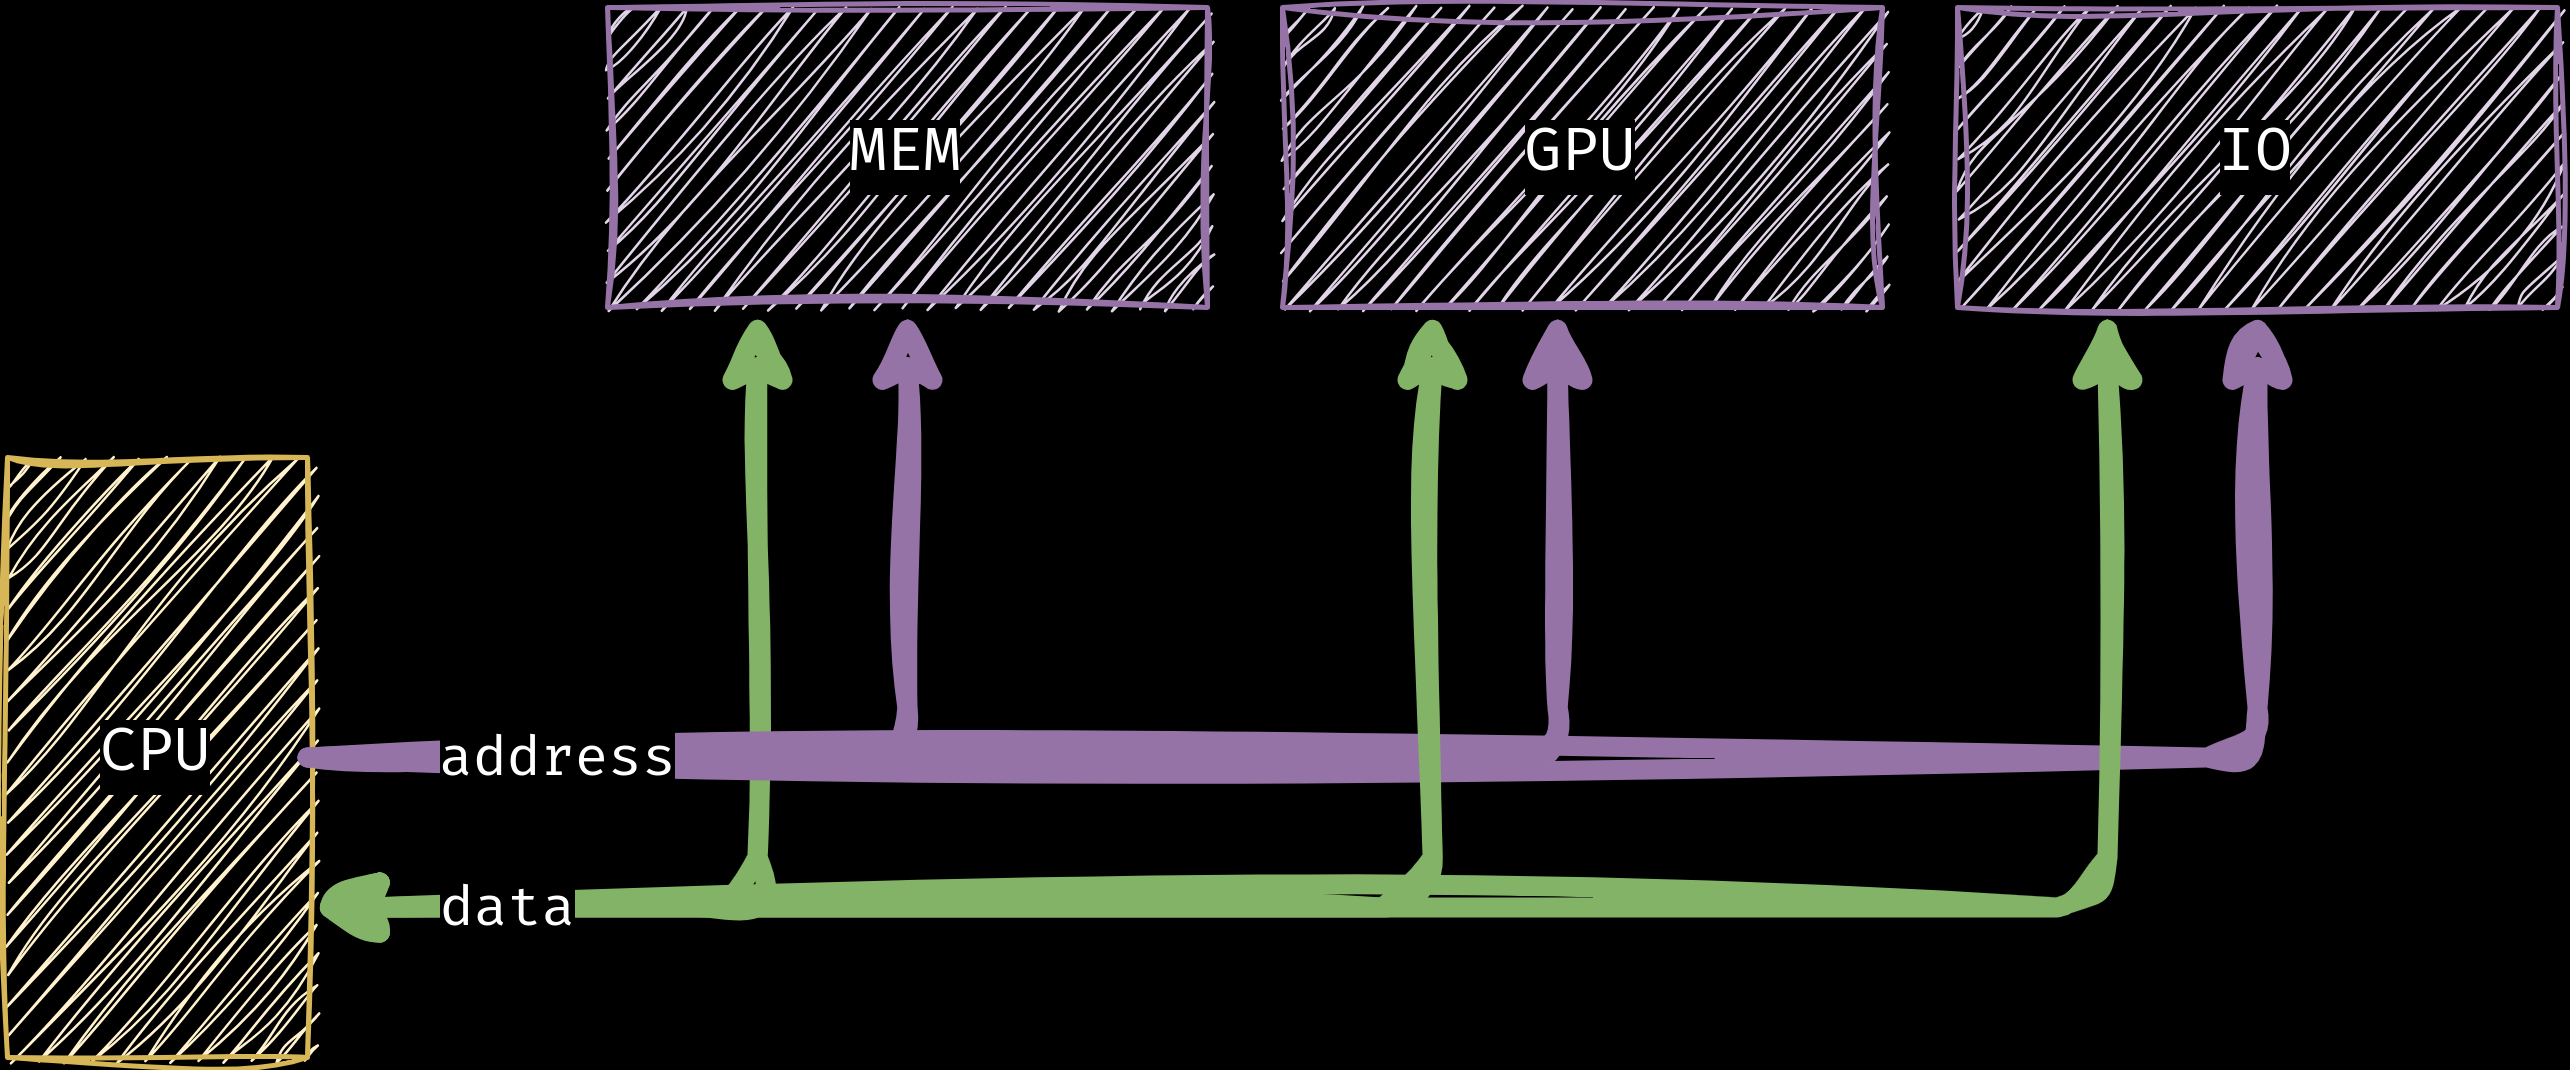

The diagram above was exported from draw.io. Its source (the exported page's mxGraphModel, read from the mxfile embedded in the PNG):
<mxGraphModel dx="746" dy="530" grid="1" gridSize="10" guides="1" tooltips="1" connect="1" arrows="1" fold="1" page="1" pageScale="1" pageWidth="850" pageHeight="1100" background="#000000" math="0" shadow="0">
  <root>
    <mxCell id="0" />
    <mxCell id="1" parent="0" />
    <mxCell id="88" style="edgeStyle=orthogonalEdgeStyle;shape=connector;rounded=1;sketch=1;jiggle=2;curveFitting=1;html=1;entryX=0.5;entryY=1;entryDx=0;entryDy=0;labelBackgroundColor=default;strokeColor=#9673a6;strokeWidth=4;fontFamily=Helvetica;fontSize=11;fontColor=#FFFFFF;endArrow=classic;fillColor=#e1d5e7;exitX=1;exitY=0.5;exitDx=0;exitDy=0;" edge="1" parent="1" source="58" target="86">
      <mxGeometry relative="1" as="geometry">
        <Array as="points">
          <mxPoint x="350" y="260" />
        </Array>
      </mxGeometry>
    </mxCell>
    <mxCell id="58" value="CPU" style="rounded=0;whiteSpace=wrap;html=1;labelBackgroundColor=#000000;sketch=1;jiggle=2;curveFitting=1;strokeColor=#d6b656;fontFamily=Fira Code;fontSize=12;fillColor=#fff2cc;fontColor=#FFFFFF;" parent="1" vertex="1">
      <mxGeometry x="170" y="200" width="60" height="120" as="geometry" />
    </mxCell>
    <mxCell id="92" style="edgeStyle=orthogonalEdgeStyle;shape=connector;rounded=1;sketch=1;jiggle=2;curveFitting=1;html=1;exitX=0.25;exitY=1;exitDx=0;exitDy=0;entryX=1;entryY=0.75;entryDx=0;entryDy=0;labelBackgroundColor=default;strokeColor=#82b366;strokeWidth=4;fontFamily=Helvetica;fontSize=11;fontColor=#FFFFFF;endArrow=classic;fillColor=#d5e8d4;startArrow=classic;startFill=1;" edge="1" parent="1" source="86" target="58">
      <mxGeometry relative="1" as="geometry" />
    </mxCell>
    <mxCell id="86" value="MEM" style="rounded=0;whiteSpace=wrap;html=1;labelBackgroundColor=#000000;strokeColor=#9673a6;fillColor=#e1d5e7;sketch=1;curveFitting=1;jiggle=2;fontColor=#FFFFFF;fontFamily=Fira Code;" vertex="1" parent="1">
      <mxGeometry x="290" y="110" width="120" height="60" as="geometry" />
    </mxCell>
    <mxCell id="87" value="" style="endArrow=classic;html=1;fontColor=#FFFFFF;fillColor=#e1d5e7;strokeColor=#9673a6;strokeWidth=4;sketch=1;curveFitting=1;jiggle=2;entryX=0.5;entryY=1;entryDx=0;entryDy=0;edgeStyle=orthogonalEdgeStyle;" edge="1" parent="1" target="90">
      <mxGeometry width="50" height="50" relative="1" as="geometry">
        <mxPoint x="230" y="260" as="sourcePoint" />
        <mxPoint x="550" y="230" as="targetPoint" />
        <Array as="points">
          <mxPoint x="230" y="260" />
          <mxPoint x="620" y="260" />
        </Array>
      </mxGeometry>
    </mxCell>
    <mxCell id="89" value="GPU" style="rounded=0;whiteSpace=wrap;html=1;labelBackgroundColor=#000000;strokeColor=#9673a6;fillColor=#e1d5e7;sketch=1;curveFitting=1;jiggle=2;fontColor=#FFFFFF;fontFamily=Fira Code;" vertex="1" parent="1">
      <mxGeometry x="425" y="110" width="120" height="60" as="geometry" />
    </mxCell>
    <mxCell id="90" value="IO" style="rounded=0;whiteSpace=wrap;html=1;labelBackgroundColor=#000000;strokeColor=#9673a6;fillColor=#e1d5e7;sketch=1;curveFitting=1;jiggle=2;fontColor=#FFFFFF;fontFamily=Fira Code;" vertex="1" parent="1">
      <mxGeometry x="560" y="110" width="120" height="60" as="geometry" />
    </mxCell>
    <mxCell id="91" value="address" style="endArrow=classic;html=1;fontColor=#FFFFFF;fillColor=#e1d5e7;strokeColor=#9673a6;strokeWidth=4;sketch=1;curveFitting=1;jiggle=2;edgeStyle=orthogonalEdgeStyle;exitX=1;exitY=0.5;exitDx=0;exitDy=0;labelBackgroundColor=#000000;fontFamily=Fira Code;" edge="1" parent="1" source="58" target="89">
      <mxGeometry x="-0.7059" width="50" height="50" relative="1" as="geometry">
        <mxPoint x="230" y="230" as="sourcePoint" />
        <mxPoint x="620" y="169.9999999999999" as="targetPoint" />
        <Array as="points">
          <mxPoint x="480" y="260" />
        </Array>
        <mxPoint as="offset" />
      </mxGeometry>
    </mxCell>
    <mxCell id="93" style="edgeStyle=orthogonalEdgeStyle;shape=connector;rounded=1;sketch=1;jiggle=2;curveFitting=1;html=1;exitX=0.25;exitY=1;exitDx=0;exitDy=0;entryX=1;entryY=0.75;entryDx=0;entryDy=0;labelBackgroundColor=default;strokeColor=#82b366;strokeWidth=4;fontFamily=Helvetica;fontSize=11;fontColor=#FFFFFF;endArrow=classic;fillColor=#d5e8d4;startArrow=classic;startFill=1;" edge="1" parent="1" source="89" target="58">
      <mxGeometry relative="1" as="geometry">
        <mxPoint x="330" y="179.9999999999999" as="sourcePoint" />
        <mxPoint x="240" y="300" as="targetPoint" />
        <Array as="points">
          <mxPoint x="455" y="290" />
        </Array>
      </mxGeometry>
    </mxCell>
    <mxCell id="94" value="data" style="edgeStyle=orthogonalEdgeStyle;shape=connector;rounded=1;sketch=1;jiggle=2;curveFitting=1;html=1;entryX=1;entryY=0.75;entryDx=0;entryDy=0;labelBackgroundColor=#000000;strokeColor=#82b366;strokeWidth=4;fontFamily=Fira Code;fontSize=11;fontColor=#FFFFFF;endArrow=classic;fillColor=#d5e8d4;startArrow=classic;startFill=1;" edge="1" parent="1" source="90">
      <mxGeometry x="0.8333" relative="1" as="geometry">
        <mxPoint x="455" y="169.9999999999999" as="sourcePoint" />
        <mxPoint x="230" y="290" as="targetPoint" />
        <Array as="points">
          <mxPoint x="590" y="290" />
        </Array>
        <mxPoint as="offset" />
      </mxGeometry>
    </mxCell>
  </root>
</mxGraphModel>